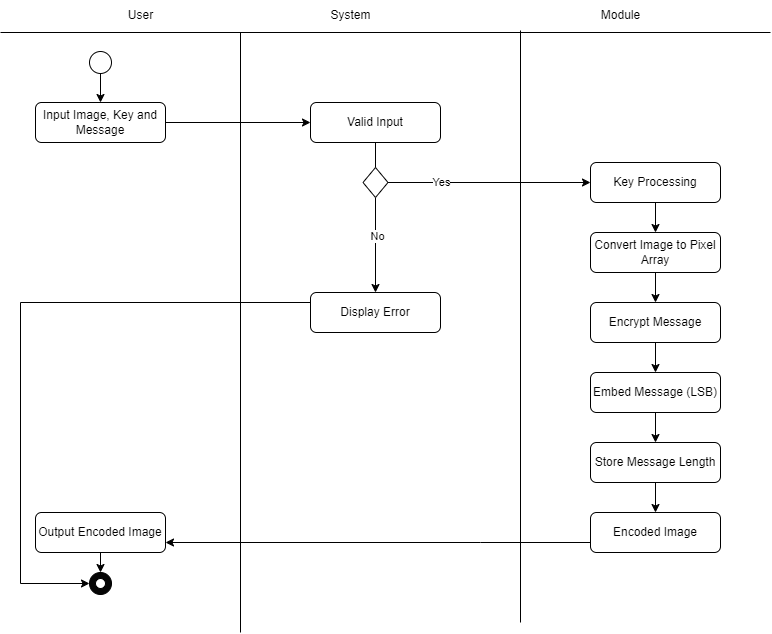

The diagram above was exported from draw.io. Its source (the exported page's mxGraphModel, read from the mxfile embedded in the PNG):
<mxGraphModel dx="1434" dy="797" grid="1" gridSize="10" guides="1" tooltips="1" connect="1" arrows="1" fold="1" page="1" pageScale="1" pageWidth="850" pageHeight="1100" math="0" shadow="0">
  <root>
    <mxCell id="0" />
    <mxCell id="1" parent="0" />
    <mxCell id="XF99tec3lSAWMpT_TKTD-37" value="" style="endArrow=none;html=1;rounded=0;" parent="1" edge="1">
      <mxGeometry width="50" height="50" relative="1" as="geometry">
        <mxPoint x="930" y="520" as="sourcePoint" />
        <mxPoint x="160" y="520" as="targetPoint" />
      </mxGeometry>
    </mxCell>
    <mxCell id="XF99tec3lSAWMpT_TKTD-38" value="" style="endArrow=none;html=1;rounded=0;" parent="1" edge="1">
      <mxGeometry width="50" height="50" relative="1" as="geometry">
        <mxPoint x="400" y="1120" as="sourcePoint" />
        <mxPoint x="400" y="520" as="targetPoint" />
      </mxGeometry>
    </mxCell>
    <mxCell id="XF99tec3lSAWMpT_TKTD-39" value="User" style="text;html=1;align=center;verticalAlign=middle;resizable=0;points=[];autosize=1;strokeColor=none;fillColor=none;" parent="1" vertex="1">
      <mxGeometry x="275" y="488" width="50" height="30" as="geometry" />
    </mxCell>
    <mxCell id="XF99tec3lSAWMpT_TKTD-40" value="System" style="text;html=1;align=center;verticalAlign=middle;resizable=0;points=[];autosize=1;strokeColor=none;fillColor=none;" parent="1" vertex="1">
      <mxGeometry x="480" y="488" width="60" height="30" as="geometry" />
    </mxCell>
    <mxCell id="XF99tec3lSAWMpT_TKTD-55" style="edgeStyle=orthogonalEdgeStyle;rounded=0;orthogonalLoop=1;jettySize=auto;html=1;" parent="1" source="XF99tec3lSAWMpT_TKTD-43" target="XF99tec3lSAWMpT_TKTD-45" edge="1">
      <mxGeometry relative="1" as="geometry" />
    </mxCell>
    <mxCell id="XF99tec3lSAWMpT_TKTD-43" value="Input Image, Key and Message" style="rounded=1;whiteSpace=wrap;html=1;fillColor=none;" parent="1" vertex="1">
      <mxGeometry x="195" y="590" width="130" height="40" as="geometry" />
    </mxCell>
    <mxCell id="XF99tec3lSAWMpT_TKTD-54" value="" style="rounded=0;orthogonalLoop=1;jettySize=auto;html=1;entryX=0.5;entryY=0;entryDx=0;entryDy=0;" parent="1" source="XF99tec3lSAWMpT_TKTD-44" target="XF99tec3lSAWMpT_TKTD-43" edge="1">
      <mxGeometry relative="1" as="geometry" />
    </mxCell>
    <mxCell id="XF99tec3lSAWMpT_TKTD-44" value="" style="ellipse;whiteSpace=wrap;html=1;aspect=fixed;" parent="1" vertex="1">
      <mxGeometry x="249" y="539" width="22" height="22" as="geometry" />
    </mxCell>
    <mxCell id="XF99tec3lSAWMpT_TKTD-45" value="Valid Input" style="rounded=1;whiteSpace=wrap;html=1;fillColor=none;" parent="1" vertex="1">
      <mxGeometry x="470" y="590" width="130" height="40" as="geometry" />
    </mxCell>
    <mxCell id="XF99tec3lSAWMpT_TKTD-57" style="edgeStyle=orthogonalEdgeStyle;rounded=0;orthogonalLoop=1;jettySize=auto;html=1;entryX=0.5;entryY=0;entryDx=0;entryDy=0;" parent="1" source="XF99tec3lSAWMpT_TKTD-48" target="XF99tec3lSAWMpT_TKTD-49" edge="1">
      <mxGeometry relative="1" as="geometry" />
    </mxCell>
    <mxCell id="XF99tec3lSAWMpT_TKTD-48" value="Key Processing" style="rounded=1;whiteSpace=wrap;html=1;fillColor=none;" parent="1" vertex="1">
      <mxGeometry x="750" y="650" width="130" height="40" as="geometry" />
    </mxCell>
    <mxCell id="XF99tec3lSAWMpT_TKTD-58" style="edgeStyle=orthogonalEdgeStyle;rounded=0;orthogonalLoop=1;jettySize=auto;html=1;" parent="1" source="XF99tec3lSAWMpT_TKTD-49" target="XF99tec3lSAWMpT_TKTD-50" edge="1">
      <mxGeometry relative="1" as="geometry" />
    </mxCell>
    <mxCell id="XF99tec3lSAWMpT_TKTD-49" value="Convert Image to Pixel Array" style="rounded=1;whiteSpace=wrap;html=1;fillColor=none;" parent="1" vertex="1">
      <mxGeometry x="750" y="720" width="130" height="40" as="geometry" />
    </mxCell>
    <mxCell id="XF99tec3lSAWMpT_TKTD-59" style="edgeStyle=orthogonalEdgeStyle;rounded=0;orthogonalLoop=1;jettySize=auto;html=1;exitX=0.5;exitY=1;exitDx=0;exitDy=0;entryX=0.5;entryY=0;entryDx=0;entryDy=0;" parent="1" source="XF99tec3lSAWMpT_TKTD-50" target="XF99tec3lSAWMpT_TKTD-51" edge="1">
      <mxGeometry relative="1" as="geometry" />
    </mxCell>
    <mxCell id="XF99tec3lSAWMpT_TKTD-50" value="Encrypt Message" style="rounded=1;whiteSpace=wrap;html=1;fillColor=none;" parent="1" vertex="1">
      <mxGeometry x="750" y="790" width="130" height="40" as="geometry" />
    </mxCell>
    <mxCell id="XF99tec3lSAWMpT_TKTD-85" style="edgeStyle=orthogonalEdgeStyle;rounded=0;orthogonalLoop=1;jettySize=auto;html=1;exitX=0.5;exitY=1;exitDx=0;exitDy=0;entryX=0.5;entryY=0;entryDx=0;entryDy=0;" parent="1" source="XF99tec3lSAWMpT_TKTD-51" target="XF99tec3lSAWMpT_TKTD-79" edge="1">
      <mxGeometry relative="1" as="geometry" />
    </mxCell>
    <mxCell id="XF99tec3lSAWMpT_TKTD-51" value="Embed Message (LSB)" style="rounded=1;whiteSpace=wrap;html=1;fillColor=none;" parent="1" vertex="1">
      <mxGeometry x="750" y="860" width="130" height="40" as="geometry" />
    </mxCell>
    <mxCell id="XF99tec3lSAWMpT_TKTD-73" style="edgeStyle=orthogonalEdgeStyle;rounded=0;orthogonalLoop=1;jettySize=auto;html=1;entryX=0.5;entryY=0;entryDx=0;entryDy=0;" parent="1" source="XF99tec3lSAWMpT_TKTD-52" edge="1">
      <mxGeometry relative="1" as="geometry">
        <mxPoint x="260" y="1060" as="targetPoint" />
      </mxGeometry>
    </mxCell>
    <mxCell id="XF99tec3lSAWMpT_TKTD-52" value="Output Encoded Image" style="rounded=1;whiteSpace=wrap;html=1;fillColor=none;" parent="1" vertex="1">
      <mxGeometry x="195" y="1000" width="130" height="40" as="geometry" />
    </mxCell>
    <mxCell id="XF99tec3lSAWMpT_TKTD-83" style="edgeStyle=orthogonalEdgeStyle;rounded=0;orthogonalLoop=1;jettySize=auto;html=1;entryX=0;entryY=0.5;entryDx=0;entryDy=0;" parent="1" source="XF99tec3lSAWMpT_TKTD-53" target="XF99tec3lSAWMpT_TKTD-74" edge="1">
      <mxGeometry relative="1" as="geometry">
        <Array as="points">
          <mxPoint x="180" y="790" />
          <mxPoint x="180" y="1071" />
        </Array>
      </mxGeometry>
    </mxCell>
    <mxCell id="XF99tec3lSAWMpT_TKTD-53" value="Display Error" style="rounded=1;whiteSpace=wrap;html=1;fillColor=none;" parent="1" vertex="1">
      <mxGeometry x="470" y="780" width="130" height="40" as="geometry" />
    </mxCell>
    <mxCell id="XF99tec3lSAWMpT_TKTD-82" style="rounded=0;orthogonalLoop=1;jettySize=auto;html=1;exitX=1;exitY=0.5;exitDx=0;exitDy=0;" parent="1" source="XF99tec3lSAWMpT_TKTD-61" target="XF99tec3lSAWMpT_TKTD-48" edge="1">
      <mxGeometry relative="1" as="geometry" />
    </mxCell>
    <mxCell id="XF99tec3lSAWMpT_TKTD-90" value="Yes" style="edgeLabel;html=1;align=center;verticalAlign=middle;resizable=0;points=[];" parent="XF99tec3lSAWMpT_TKTD-82" vertex="1" connectable="0">
      <mxGeometry x="-0.4733" y="1" relative="1" as="geometry">
        <mxPoint as="offset" />
      </mxGeometry>
    </mxCell>
    <mxCell id="bAQISxHwqABQDMEceanG-1" style="edgeStyle=orthogonalEdgeStyle;rounded=0;orthogonalLoop=1;jettySize=auto;html=1;exitX=0.5;exitY=1;exitDx=0;exitDy=0;" edge="1" parent="1" source="XF99tec3lSAWMpT_TKTD-61" target="XF99tec3lSAWMpT_TKTD-53">
      <mxGeometry relative="1" as="geometry" />
    </mxCell>
    <mxCell id="bAQISxHwqABQDMEceanG-2" value="No" style="edgeLabel;html=1;align=center;verticalAlign=middle;resizable=0;points=[];" vertex="1" connectable="0" parent="bAQISxHwqABQDMEceanG-1">
      <mxGeometry x="-0.2" y="1" relative="1" as="geometry">
        <mxPoint as="offset" />
      </mxGeometry>
    </mxCell>
    <mxCell id="XF99tec3lSAWMpT_TKTD-61" value="" style="rhombus;whiteSpace=wrap;html=1;" parent="1" vertex="1">
      <mxGeometry x="522.5" y="655" width="25" height="30" as="geometry" />
    </mxCell>
    <mxCell id="XF99tec3lSAWMpT_TKTD-74" value="" style="ellipse;whiteSpace=wrap;html=1;aspect=fixed;fillColor=#050505;" parent="1" vertex="1">
      <mxGeometry x="249" y="1060" width="22" height="22" as="geometry" />
    </mxCell>
    <mxCell id="XF99tec3lSAWMpT_TKTD-75" value="" style="ellipse;whiteSpace=wrap;html=1;aspect=fixed;" parent="1" vertex="1">
      <mxGeometry x="255" y="1066" width="10" height="10" as="geometry" />
    </mxCell>
    <mxCell id="XF99tec3lSAWMpT_TKTD-77" value="" style="endArrow=none;html=1;rounded=0;" parent="1" edge="1">
      <mxGeometry width="50" height="50" relative="1" as="geometry">
        <mxPoint x="680" y="1110" as="sourcePoint" />
        <mxPoint x="680" y="518" as="targetPoint" />
      </mxGeometry>
    </mxCell>
    <mxCell id="XF99tec3lSAWMpT_TKTD-78" value="Module" style="text;html=1;align=center;verticalAlign=middle;resizable=0;points=[];autosize=1;strokeColor=none;fillColor=none;" parent="1" vertex="1">
      <mxGeometry x="750" y="488" width="60" height="30" as="geometry" />
    </mxCell>
    <mxCell id="XF99tec3lSAWMpT_TKTD-86" style="edgeStyle=orthogonalEdgeStyle;rounded=0;orthogonalLoop=1;jettySize=auto;html=1;" parent="1" source="XF99tec3lSAWMpT_TKTD-79" target="XF99tec3lSAWMpT_TKTD-80" edge="1">
      <mxGeometry relative="1" as="geometry" />
    </mxCell>
    <mxCell id="XF99tec3lSAWMpT_TKTD-79" value="Store Message Length" style="rounded=1;whiteSpace=wrap;html=1;fillColor=none;" parent="1" vertex="1">
      <mxGeometry x="750" y="930" width="130" height="40" as="geometry" />
    </mxCell>
    <mxCell id="XF99tec3lSAWMpT_TKTD-87" style="edgeStyle=orthogonalEdgeStyle;rounded=0;orthogonalLoop=1;jettySize=auto;html=1;entryX=1;entryY=0.75;entryDx=0;entryDy=0;" parent="1" source="XF99tec3lSAWMpT_TKTD-80" target="XF99tec3lSAWMpT_TKTD-52" edge="1">
      <mxGeometry relative="1" as="geometry">
        <Array as="points">
          <mxPoint x="640" y="1030" />
          <mxPoint x="640" y="1030" />
        </Array>
      </mxGeometry>
    </mxCell>
    <mxCell id="XF99tec3lSAWMpT_TKTD-80" value="Encoded Image" style="rounded=1;whiteSpace=wrap;html=1;fillColor=none;" parent="1" vertex="1">
      <mxGeometry x="750" y="1000" width="130" height="40" as="geometry" />
    </mxCell>
    <mxCell id="XF99tec3lSAWMpT_TKTD-88" style="edgeStyle=orthogonalEdgeStyle;rounded=0;orthogonalLoop=1;jettySize=auto;html=1;entryX=0.5;entryY=0;entryDx=0;entryDy=0;endArrow=none;endFill=0;" parent="1" source="XF99tec3lSAWMpT_TKTD-45" target="XF99tec3lSAWMpT_TKTD-61" edge="1">
      <mxGeometry relative="1" as="geometry" />
    </mxCell>
  </root>
</mxGraphModel>